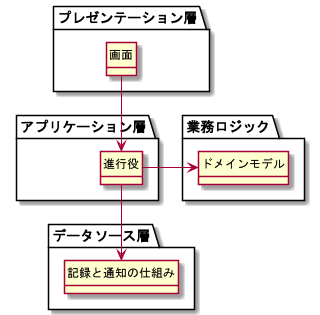

The diagram above was rendered by PlantUML. Its source (embedded in the PNG):
@startuml

hide circle
hide method

package プレゼンテーション層 {
    class 画面
}

package アプリケーション層 {
    class 進行役
}

package データソース層 {
    class 記録と通知の仕組み
}

package 業務ロジック {
    class ドメインモデル
}

画面 --> 進行役
進行役 -> ドメインモデル
進行役 --> 記録と通知の仕組み

@enduml